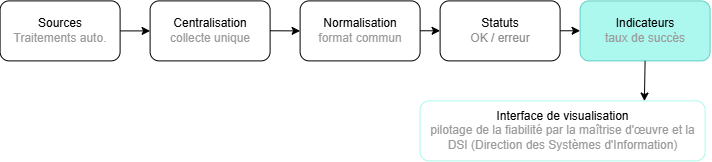

The diagram above was exported from draw.io. Its source (the exported page's mxGraphModel, read from the mxfile embedded in the PNG):
<mxGraphModel dx="815" dy="475" grid="1" gridSize="10" guides="1" tooltips="1" connect="1" arrows="1" fold="1" page="1" pageScale="1" pageWidth="827" pageHeight="1169" math="0" shadow="0">
  <root>
    <mxCell id="0" />
    <mxCell id="1" parent="0" />
    <mxCell id="bTZKHSBmsZIjXlqtpozx-2" parent="1" style="rounded=1;whiteSpace=wrap;html=1;" value="Statuts&lt;div&gt;&lt;span style=&quot;color: rgb(142, 142, 142);&quot;&gt;OK / erreur&lt;/span&gt;&lt;/div&gt;" vertex="1">
      <mxGeometry height="60" width="120" x="510" y="160" as="geometry" />
    </mxCell>
    <mxCell id="bTZKHSBmsZIjXlqtpozx-3" parent="1" style="rounded=1;whiteSpace=wrap;html=1;" value="Normalisation&lt;div&gt;&lt;span style=&quot;color: rgb(156, 156, 156);&quot;&gt;format commun&lt;/span&gt;&lt;/div&gt;" vertex="1">
      <mxGeometry height="60" width="120" x="370" y="160" as="geometry" />
    </mxCell>
    <mxCell id="bTZKHSBmsZIjXlqtpozx-4" parent="1" style="rounded=1;whiteSpace=wrap;html=1;" value="Centralisation&lt;div&gt;&lt;span style=&quot;color: rgb(154, 154, 154);&quot;&gt;collecte unique&lt;/span&gt;&lt;/div&gt;" vertex="1">
      <mxGeometry height="60" width="120" x="220" y="160" as="geometry" />
    </mxCell>
    <mxCell id="bTZKHSBmsZIjXlqtpozx-5" parent="1" style="rounded=1;whiteSpace=wrap;html=1;" value="Sources&lt;div&gt;&lt;span style=&quot;color: light-dark(rgb(154, 154, 154), rgb(130, 130, 130));&quot;&gt;Traitements auto.&lt;/span&gt;&lt;/div&gt;" vertex="1">
      <mxGeometry height="60" width="120" x="70" y="160" as="geometry" />
    </mxCell>
    <mxCell id="bTZKHSBmsZIjXlqtpozx-6" parent="1" style="rounded=1;whiteSpace=wrap;html=1;fillColor=light-dark(#FFFFFF,#75F2E399);strokeColor=light-dark(#75F2E399,#75F2E399);" value="Interface de visualisation&lt;div&gt;&lt;span style=&quot;color: rgb(154, 154, 154);&quot;&gt;pilotage de la fiabilité par la maîtrise d'œuvre et la DSI (Direction des Systèmes d'Information)&lt;/span&gt;&lt;/div&gt;" vertex="1">
      <mxGeometry height="60" width="285" x="490" y="260" as="geometry" />
    </mxCell>
    <mxCell id="caTKNWsES1reYsnbVPez-1" parent="1" style="rounded=1;whiteSpace=wrap;html=1;strokeColor=#62CDC2;fillColor=light-dark(#75F2E399,#75F2E399);" value="Indicateurs&lt;div&gt;&lt;span style=&quot;color: rgb(154, 154, 154);&quot;&gt;taux de succès&lt;/span&gt;&lt;/div&gt;" vertex="1">
      <mxGeometry height="60" width="130" x="650" y="160" as="geometry" />
    </mxCell>
    <mxCell id="g3beGAjf1myEuEQa7MfT-1" edge="1" parent="1" style="endArrow=classic;html=1;rounded=0;entryX=0;entryY=0.5;entryDx=0;entryDy=0;exitX=1;exitY=0.5;exitDx=0;exitDy=0;" target="bTZKHSBmsZIjXlqtpozx-3" value="">
      <mxGeometry height="50" relative="1" width="50" as="geometry">
        <mxPoint x="340" y="189.87" as="sourcePoint" />
        <mxPoint x="360" y="189.87" as="targetPoint" />
      </mxGeometry>
    </mxCell>
    <mxCell id="g3beGAjf1myEuEQa7MfT-2" edge="1" parent="1" style="endArrow=classic;html=1;rounded=0;entryX=0;entryY=0.5;entryDx=0;entryDy=0;exitX=1;exitY=0.5;exitDx=0;exitDy=0;" value="">
      <mxGeometry height="50" relative="1" width="50" as="geometry">
        <mxPoint x="490" y="189.87" as="sourcePoint" />
        <mxPoint x="510" y="189.87" as="targetPoint" />
      </mxGeometry>
    </mxCell>
    <mxCell id="g3beGAjf1myEuEQa7MfT-3" edge="1" parent="1" style="endArrow=classic;html=1;rounded=0;entryX=0;entryY=0.5;entryDx=0;entryDy=0;exitX=1;exitY=0.5;exitDx=0;exitDy=0;" value="">
      <mxGeometry height="50" relative="1" width="50" as="geometry">
        <mxPoint x="630" y="189.87" as="sourcePoint" />
        <mxPoint x="650" y="189.87" as="targetPoint" />
      </mxGeometry>
    </mxCell>
    <mxCell id="g3beGAjf1myEuEQa7MfT-4" edge="1" parent="1" source="caTKNWsES1reYsnbVPez-1" style="endArrow=classic;html=1;rounded=0;entryX=0.787;entryY=0.003;entryDx=0;entryDy=0;exitX=0.5;exitY=1;exitDx=0;exitDy=0;entryPerimeter=0;" target="bTZKHSBmsZIjXlqtpozx-6" value="">
      <mxGeometry height="50" relative="1" width="50" as="geometry">
        <mxPoint x="670" y="220" as="sourcePoint" />
        <mxPoint x="690" y="220" as="targetPoint" />
      </mxGeometry>
    </mxCell>
    <mxCell id="g3beGAjf1myEuEQa7MfT-5" edge="1" parent="1" source="bTZKHSBmsZIjXlqtpozx-5" style="endArrow=classic;html=1;rounded=0;entryX=0;entryY=0.5;entryDx=0;entryDy=0;exitX=1;exitY=0.5;exitDx=0;exitDy=0;" target="bTZKHSBmsZIjXlqtpozx-4" value="">
      <mxGeometry height="50" relative="1" width="50" as="geometry">
        <mxPoint x="190" y="200" as="sourcePoint" />
        <mxPoint x="190" y="210" as="targetPoint" />
      </mxGeometry>
    </mxCell>
  </root>
</mxGraphModel>